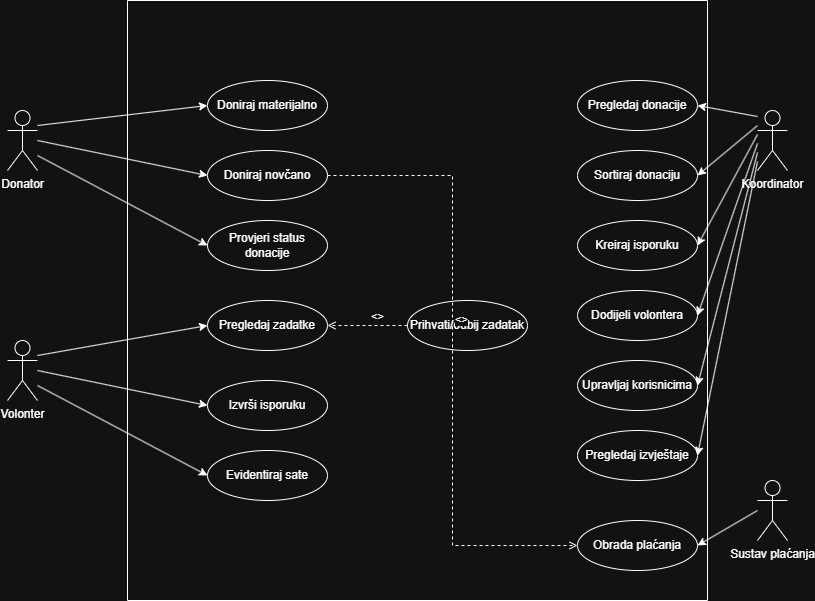

The diagram above was exported from draw.io. Its source (the exported page's mxGraphModel, read from the mxfile embedded in the PNG):
<mxGraphModel dx="1030" dy="542" grid="1" gridSize="10" guides="1" tooltips="1" connect="1" arrows="1" fold="1" page="1" pageScale="1" pageWidth="850" pageHeight="1100" math="0" shadow="0">
  <root>
    <mxCell id="0" />
    <mxCell id="1" parent="0" />
    <mxCell id="actorDonator" parent="1" style="shape=umlActor;verticalLabelPosition=bottom;verticalAlign=top;html=1;outlineConnect=0;" value="Donator" vertex="1">
      <mxGeometry height="60" width="30" x="80" y="150" as="geometry" />
    </mxCell>
    <mxCell id="actorVolonter" parent="1" style="shape=umlActor;verticalLabelPosition=bottom;verticalAlign=top;html=1;outlineConnect=0;" value="Volonter" vertex="1">
      <mxGeometry height="60" width="30" x="80" y="380" as="geometry" />
    </mxCell>
    <mxCell id="actorKoordinator" parent="1" style="shape=umlActor;verticalLabelPosition=bottom;verticalAlign=top;html=1;outlineConnect=0;" value="Koordinator" vertex="1">
      <mxGeometry height="60" width="30" x="830" y="150" as="geometry" />
    </mxCell>
    <mxCell id="actorPlatniSustav" parent="1" style="shape=umlActor;verticalLabelPosition=bottom;verticalAlign=top;html=1;outlineConnect=0;" value="Sustav plaćanja" vertex="1">
      <mxGeometry height="60" width="30" x="830" y="520" as="geometry" />
    </mxCell>
    <mxCell id="boundary" parent="1" style="swimlane;startSize=0;" value="" vertex="1">
      <mxGeometry height="600" width="580" x="200" y="40" as="geometry" />
    </mxCell>
    <mxCell id="ucDonirajMaterijalno" parent="1" style="ellipse;whiteSpace=wrap;html=1;" value="Doniraj materijalno" vertex="1">
      <mxGeometry height="50" width="120" x="280" y="120" as="geometry" />
    </mxCell>
    <mxCell id="ucDonirajNovcano" parent="1" style="ellipse;whiteSpace=wrap;html=1;" value="Doniraj novčano" vertex="1">
      <mxGeometry height="50" width="120" x="280" y="190" as="geometry" />
    </mxCell>
    <mxCell id="ucProvjeriStatus" parent="1" style="ellipse;whiteSpace=wrap;html=1;" value="Provjeri status donacije" vertex="1">
      <mxGeometry height="50" width="120" x="280" y="260" as="geometry" />
    </mxCell>
    <mxCell id="ucPregledZadataka" parent="1" style="ellipse;whiteSpace=wrap;html=1;" value="Pregledaj zadatke" vertex="1">
      <mxGeometry height="50" width="120" x="280" y="340" as="geometry" />
    </mxCell>
    <mxCell id="ucPrihvatiOdbij" parent="1" style="ellipse;whiteSpace=wrap;html=1;" value="Prihvati/odbij zadatak" vertex="1">
      <mxGeometry height="50" width="120" x="480" y="340" as="geometry" />
    </mxCell>
    <mxCell id="ucIzvrsiIsporuku" parent="1" style="ellipse;whiteSpace=wrap;html=1;" value="Izvrši isporuku" vertex="1">
      <mxGeometry height="50" width="120" x="280" y="420" as="geometry" />
    </mxCell>
    <mxCell id="ucEvidentirajSate" parent="1" style="ellipse;whiteSpace=wrap;html=1;" value="Evidentiraj sate" vertex="1">
      <mxGeometry height="50" width="120" x="280" y="490" as="geometry" />
    </mxCell>
    <mxCell id="ucPregledDonacija" parent="1" style="ellipse;whiteSpace=wrap;html=1;" value="Pregledaj donacije" vertex="1">
      <mxGeometry height="50" width="120" x="650" y="120" as="geometry" />
    </mxCell>
    <mxCell id="ucSortirajDonaciju" parent="1" style="ellipse;whiteSpace=wrap;html=1;" value="Sortiraj donaciju" vertex="1">
      <mxGeometry height="50" width="120" x="650" y="190" as="geometry" />
    </mxCell>
    <mxCell id="ucKreirajIsporuku" parent="1" style="ellipse;whiteSpace=wrap;html=1;" value="Kreiraj isporuku" vertex="1">
      <mxGeometry height="50" width="120" x="650" y="260" as="geometry" />
    </mxCell>
    <mxCell id="ucDodijeliVolontera" parent="1" style="ellipse;whiteSpace=wrap;html=1;" value="Dodijeli volontera" vertex="1">
      <mxGeometry height="50" width="120" x="650" y="330" as="geometry" />
    </mxCell>
    <mxCell id="ucUpravljajKorisnicima" parent="1" style="ellipse;whiteSpace=wrap;html=1;" value="Upravljaj korisnicima" vertex="1">
      <mxGeometry height="50" width="120" x="650" y="400" as="geometry" />
    </mxCell>
    <mxCell id="ucPregledIzvjestaja" parent="1" style="ellipse;whiteSpace=wrap;html=1;" value="Pregledaj izvještaje" vertex="1">
      <mxGeometry height="50" width="120" x="650" y="470" as="geometry" />
    </mxCell>
    <mxCell id="ucObradaPlacanja" parent="1" style="ellipse;whiteSpace=wrap;html=1;" value="Obrada plaćanja" vertex="1">
      <mxGeometry height="50" width="120" x="650" y="560" as="geometry" />
    </mxCell>
    <mxCell id="edgeDonMat" edge="1" parent="1" source="actorDonator" style="endArrow=classic;html=1;rounded=0;exitX=1;exitY=0.25;exitDx=0;exitDy=0;entryX=0;entryY=0.5;entryDx=0;entryDy=0;" target="ucDonirajMaterijalno">
      <mxGeometry relative="1" as="geometry" />
    </mxCell>
    <mxCell id="edgeDonNov" edge="1" parent="1" source="actorDonator" style="endArrow=classic;html=1;rounded=0;exitX=1;exitY=0.5;exitDx=0;exitDy=0;entryX=0;entryY=0.5;entryDx=0;entryDy=0;" target="ucDonirajNovcano">
      <mxGeometry relative="1" as="geometry" />
    </mxCell>
    <mxCell id="edgeDonStatus" edge="1" parent="1" source="actorDonator" style="endArrow=classic;html=1;rounded=0;exitX=1;exitY=0.75;exitDx=0;exitDy=0;entryX=0;entryY=0.5;entryDx=0;entryDy=0;" target="ucProvjeriStatus">
      <mxGeometry relative="1" as="geometry" />
    </mxCell>
    <mxCell id="edgeVolPregled" edge="1" parent="1" source="actorVolonter" style="endArrow=classic;html=1;rounded=0;exitX=1;exitY=0.25;exitDx=0;exitDy=0;entryX=0;entryY=0.5;entryDx=0;entryDy=0;" target="ucPregledZadataka">
      <mxGeometry relative="1" as="geometry" />
    </mxCell>
    <mxCell id="edgeVolIzvrsi" edge="1" parent="1" source="actorVolonter" style="endArrow=classic;html=1;rounded=0;exitX=1;exitY=0.5;exitDx=0;exitDy=0;entryX=0;entryY=0.5;entryDx=0;entryDy=0;" target="ucIzvrsiIsporuku">
      <mxGeometry relative="1" as="geometry" />
    </mxCell>
    <mxCell id="edgeVolSati" edge="1" parent="1" source="actorVolonter" style="endArrow=classic;html=1;rounded=0;exitX=1;exitY=0.75;exitDx=0;exitDy=0;entryX=0;entryY=0.5;entryDx=0;entryDy=0;" target="ucEvidentirajSate">
      <mxGeometry relative="1" as="geometry" />
    </mxCell>
    <mxCell id="edgeKoordDonacije" edge="1" parent="1" source="actorKoordinator" style="endArrow=classic;html=1;rounded=0;exitX=0;exitY=0.1;exitDx=0;exitDy=0;entryX=1;entryY=0.5;entryDx=0;entryDy=0;" target="ucPregledDonacija">
      <mxGeometry relative="1" as="geometry" />
    </mxCell>
    <mxCell id="edgeKoordSort" edge="1" parent="1" source="actorKoordinator" style="endArrow=classic;html=1;rounded=0;exitX=0;exitY=0.25;exitDx=0;exitDy=0;entryX=1;entryY=0.5;entryDx=0;entryDy=0;" target="ucSortirajDonaciju">
      <mxGeometry relative="1" as="geometry" />
    </mxCell>
    <mxCell id="edgeKoordKreiraj" edge="1" parent="1" source="actorKoordinator" style="endArrow=classic;html=1;rounded=0;exitX=0;exitY=0.4;exitDx=0;exitDy=0;entryX=1;entryY=0.5;entryDx=0;entryDy=0;" target="ucKreirajIsporuku">
      <mxGeometry relative="1" as="geometry" />
    </mxCell>
    <mxCell id="edgeKoordDodijeli" edge="1" parent="1" source="actorKoordinator" style="endArrow=classic;html=1;rounded=0;exitX=0;exitY=0.55;exitDx=0;exitDy=0;entryX=1;entryY=0.5;entryDx=0;entryDy=0;" target="ucDodijeliVolontera">
      <mxGeometry relative="1" as="geometry" />
    </mxCell>
    <mxCell id="edgeKoordKorisnici" edge="1" parent="1" source="actorKoordinator" style="endArrow=classic;html=1;rounded=0;exitX=0;exitY=0.7;exitDx=0;exitDy=0;entryX=1;entryY=0.5;entryDx=0;entryDy=0;" target="ucUpravljajKorisnicima">
      <mxGeometry relative="1" as="geometry" />
    </mxCell>
    <mxCell id="edgeKoordIzvjestaji" edge="1" parent="1" source="actorKoordinator" style="endArrow=classic;html=1;rounded=0;exitX=0;exitY=0.85;exitDx=0;exitDy=0;entryX=1;entryY=0.5;entryDx=0;entryDy=0;" target="ucPregledIzvjestaja">
      <mxGeometry relative="1" as="geometry" />
    </mxCell>
    <mxCell id="edgePlatniSustav" edge="1" parent="1" source="actorPlatniSustav" style="endArrow=classic;html=1;rounded=0;exitX=0;exitY=0.5;exitDx=0;exitDy=0;entryX=1;entryY=0.5;entryDx=0;entryDy=0;" target="ucObradaPlacanja">
      <mxGeometry relative="1" as="geometry" />
    </mxCell>
    <mxCell id="edgeExtendPrihvati" edge="1" parent="1" source="ucPrihvatiOdbij" style="edgeStyle=orthogonalEdgeStyle;rounded=0;orthogonalLoop=1;jettySize=auto;html=1;dashed=1;endArrow=open;endFill=0;exitX=0;exitY=0.5;exitDx=0;exitDy=0;entryX=1;entryY=0.5;entryDx=0;entryDy=0;" target="ucPregledZadataka">
      <mxGeometry relative="1" as="geometry" />
    </mxCell>
    <mxCell id="lblExtendPrihvati" connectable="0" parent="edgeExtendPrihvati" style="edgeLabel;html=1;align=center;verticalAlign=middle;resizable=0;points=[];" value="&lt;&lt;Extend&gt;&gt;" vertex="1">
      <mxGeometry relative="1" x="-0.1" y="1" as="geometry">
        <mxPoint x="5" y="-11" as="offset" />
      </mxGeometry>
    </mxCell>
    <mxCell id="edgeIncludePlacanje" edge="1" parent="1" source="ucDonirajNovcano" style="edgeStyle=orthogonalEdgeStyle;rounded=0;orthogonalLoop=1;jettySize=auto;html=1;dashed=1;endArrow=open;endFill=0;exitX=1;exitY=0.5;exitDx=0;exitDy=0;entryX=0;entryY=0.5;entryDx=0;entryDy=0;" target="ucObradaPlacanja">
      <mxGeometry relative="1" as="geometry" />
    </mxCell>
    <mxCell id="lblIncludePlacanje" connectable="0" parent="edgeIncludePlacanje" style="edgeLabel;html=1;align=center;verticalAlign=middle;resizable=0;points=[];" value="&lt;&lt;include&gt;&gt;" vertex="1">
      <mxGeometry relative="1" x="-0.1" y="1" as="geometry">
        <mxPoint x="7" y="-11" as="offset" />
      </mxGeometry>
    </mxCell>
  </root>
</mxGraphModel>